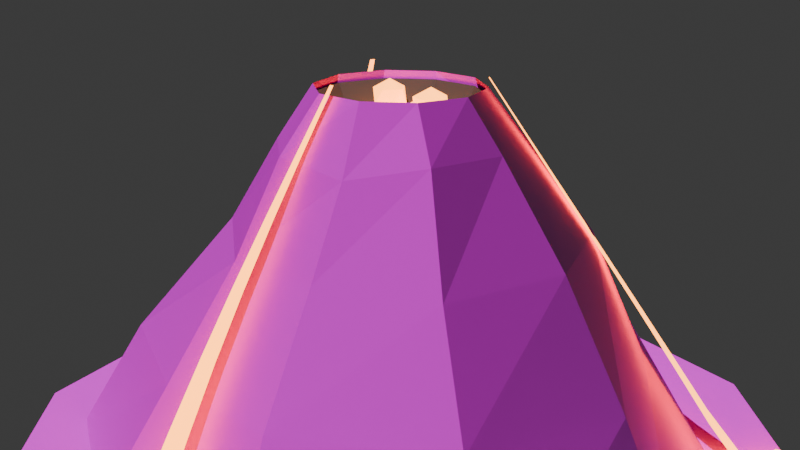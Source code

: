 # Source: Volcan.blend  (saved by Blender 5.1.29; exported with 4.5.12 LTS)
import bpy
from mathutils import Matrix  # noqa: F401  (used for matrix-valued properties, if any)

bpy.ops.wm.read_factory_settings(use_empty=True)
scene = bpy.context.scene
scene.name = 'Scene'

# ---- collections
col_collection = bpy.data.collections.new('Collection'); scene.collection.children.link(col_collection)
col_volcan_base = bpy.data.collections.new('Volcan_Base'); scene.collection.children.link(col_volcan_base)
col_volcan_erupcion = bpy.data.collections.new('Volcan_Erupcion'); scene.collection.children.link(col_volcan_erupcion)

# ---- images (referenced by path relative to the original .blend; pixels are not part of the script)
import os
ASSET_DIR = os.environ.get("B2B_ASSET_DIR", "")  # directory of the original .blend (textures are referenced by path, not embedded)
HERE = os.path.dirname(os.path.abspath(__file__))  # packed textures are extracted next to this script under _unpacked/

def load_image(name, relpath, width, height, colorspace="sRGB"):
    """Load a texture the original file referenced (path relative to the .blend, or extracted next to this script)."""
    p = next((c for c in (os.path.join(HERE, relpath), os.path.join(ASSET_DIR, relpath)) if relpath and os.path.exists(c)), "")
    if p:
        img = bpy.data.images.load(p, check_existing=True)
        img.name = name
    else:  # same state as the original file: an image datablock whose file is absent (Cycles renders it pink)
        img = bpy.data.images.new(name, width, height)
        img.source = "FILE"
        img.filepath = "//" + (relpath or name)
    img.colorspace_settings.name = colorspace
    return img
img_mapa3___decorativos_mapa3___decorativos_basecolor_jpg = load_image('Mapa3 - Decorativos_Mapa3+-+Decorativos_basecolor.jpg', 'Mapa3 - Decorativos_Mapa3+-+Decorativos_basecolor.jpg', 1024, 1024, 'sRGB')
img_mapa3___decorativos_mapa3___decorativos_normal_png = load_image('Mapa3 - Decorativos_Mapa3+-+Decorativos_normal.png', 'Mapa3 - Decorativos_Mapa3+-+Decorativos_normal.png', 1024, 1024, 'Non-Color')

# ---- materials (node trees are filled in below, after node groups)
mat_volcan_lava = bpy.data.materials.new('Volcan_Lava')
mat_volcan_roca = bpy.data.materials.new('Volcan_Roca')
mat_volcan_corteza = bpy.data.materials.new('Volcan_Corteza')

# ---- material node trees
mat_volcan_lava.use_nodes = True; mat_volcan_lava.node_tree.nodes.clear()
_N = mat_volcan_lava.node_tree.nodes; _L = mat_volcan_lava.node_tree.links
n0 = _N.new('ShaderNodeBsdfPrincipled'); n0.name = 'BSDF Principista'; n0.location = (-200, 100)
n0.inputs[0].default_value = (1.0, 0.25, 0.03, 1.0)
n0.inputs[2].default_value = 0.4
n0.inputs[27].default_value = (1.0, 0.32, 0.04, 1.0)
n0.inputs[28].default_value = 5.0
n1 = _N.new('ShaderNodeOutputMaterial'); n1.name = 'Material'; n1.location = (200, 100)
_L.new(n0.outputs[0], n1.inputs[0])
n1.is_active_output = True
mat_volcan_roca.use_nodes = True; mat_volcan_roca.node_tree.nodes.clear()
_N = mat_volcan_roca.node_tree.nodes; _L = mat_volcan_roca.node_tree.links
n0 = _N.new('ShaderNodeBsdfPrincipled'); n0.name = 'BSDF Principista'; n0.location = (-200, 100)
n0.inputs[2].default_value = 0.9
n1 = _N.new('ShaderNodeOutputMaterial'); n1.name = 'Material'; n1.location = (200, 100)
n2 = _N.new('ShaderNodeTexImage'); n2.name = 'Imagen'; n2.location = (-700, 350)
n2.image = img_mapa3___decorativos_mapa3___decorativos_basecolor_jpg
n3 = _N.new('ShaderNodeTexImage'); n3.name = 'Imagen.001'; n3.location = (-700, -50)
n3.image = img_mapa3___decorativos_mapa3___decorativos_normal_png
n4 = _N.new('ShaderNodeNormalMap'); n4.name = 'Mapa de normales'; n4.location = (-350, -50)
n4.inputs[0].default_value = 0.8
_L.new(n0.outputs[0], n1.inputs[0])
_L.new(n2.outputs[0], n0.inputs[0])
_L.new(n3.outputs[0], n4.inputs[1])
_L.new(n4.outputs[0], n0.inputs[5])
n1.is_active_output = True
mat_volcan_corteza.use_nodes = True; mat_volcan_corteza.node_tree.nodes.clear()
_N = mat_volcan_corteza.node_tree.nodes; _L = mat_volcan_corteza.node_tree.links
n0 = _N.new('ShaderNodeBsdfPrincipled'); n0.name = 'BSDF Principista'; n0.location = (-200, 100)
n0.inputs[0].default_value = (0.07, 0.06, 0.06, 1.0)
n0.inputs[2].default_value = 1.0
n1 = _N.new('ShaderNodeOutputMaterial'); n1.name = 'Material'; n1.location = (200, 100)
_L.new(n0.outputs[0], n1.inputs[0])
n1.is_active_output = True

# ---- world
world_world = bpy.data.worlds.new('World'); scene.world = world_world
world_world.use_nodes = True; world_world.node_tree.nodes.clear()
_N = world_world.node_tree.nodes; _L = world_world.node_tree.links
n0 = _N.new('ShaderNodeOutputWorld'); n0.name = 'World Output'; n0.location = (200, 100)
n1 = _N.new('ShaderNodeBackground'); n1.name = 'Background'; n1.location = (-200, 100)
n1.inputs[0].default_value = (0.05088, 0.05088, 0.05088, 1.0)
_L.new(n1.outputs[0], n0.inputs[0])
n0.is_active_output = True
world_world.color = (0.05088, 0.05088, 0.05088)
world_world.sun_shadow_jitter_overblur = 0.0

# ---- cameras
cam_camera = bpy.data.cameras.new('Camera')
cam_camera.clip_start = 0.01

# ---- lights
light_sun = bpy.data.lights.new('Sun', 'SUN')
light_sun.energy = 3.0

# ---- meshes
me_volcan_flujo_mesh = bpy.data.meshes.new('Volcan_Flujo_Mesh')
me_volcan_flujo_mesh.from_pydata([(0.1777, 0.09606, 0.9067), (0.172, 0.1059, 0.9067), (0.2537, 0.142, 0.7765), (0.2442, 0.1578, 0.7765), (0.3289, 0.1893, 0.6463), (0.3147, 0.2121, 0.6463), (0.4041, 0.2365, 0.5162), (0.3843, 0.2675, 0.5162), (0.4805, 0.2818, 0.386), (0.4545, 0.322, 0.386), (0.5589, 0.3234, 0.2558), (0.5263, 0.3742, 0.2558), (0.6403, 0.3598, 0.1257), (0.6008, 0.4226, 0.1257), (0.7248, 0.3904, 0.015), (0.6783, 0.4666, 0.015), (0.812, 0.4152, 0.015), (0.7585, 0.5064, 0.015), (0.8021, 0.4707, -0.007), (0.8672, 0.4234, 0.007925), (0.7772, 0.3941, 0.007925), (0.7216, 0.4707, 0.007925), (0.7772, 0.5472, 0.007925), (0.8672, 0.518, 0.007925), (0.827, 0.3941, 0.03207), (0.737, 0.4234, 0.03207), (0.737, 0.518, 0.03207), (0.827, 0.5472, 0.03207), (0.8826, 0.4707, 0.03207), (0.8021, 0.4707, 0.047), (-0.1764, 0.09834, 0.9067), (-0.1817, 0.08831, 0.9067), (-0.2517, 0.1456, 0.7765), (-0.2604, 0.1293, 0.7765), (-0.3246, 0.1967, 0.6463), (-0.3377, 0.1731, 0.6463), (-0.395, 0.2515, 0.5162), (-0.4135, 0.2198, 0.5162), (-0.4632, 0.3093, 0.386), (-0.4881, 0.2684, 0.386), (-0.5303, 0.3685, 0.2558), (-0.5624, 0.3174, 0.2558), (-0.5974, 0.4273, 0.1257), (-0.6375, 0.3649, 0.1257), (-0.6663, 0.4836, 0.015), (-0.7147, 0.4086, 0.015), (-0.7381, 0.5357, 0.015), (-0.7951, 0.4467, 0.015), (-0.783, 0.5018, -0.007), (-0.7179, 0.4545, 0.007925), (-0.8079, 0.4252, 0.007925), (-0.8635, 0.5018, 0.007925), (-0.8079, 0.5783, 0.007925), (-0.7179, 0.5491, 0.007925), (-0.7581, 0.4252, 0.03207), (-0.8481, 0.4545, 0.03207), (-0.8481, 0.5491, 0.03207), (-0.7581, 0.5783, 0.03207), (-0.7025, 0.5018, 0.03207), (-0.783, 0.5018, 0.047), (-0.01445, -0.2015, 0.9067), (-0.003147, -0.202, 0.9067), (-0.02361, -0.2898, 0.7765), (-0.005169, -0.2907, 0.7765), (-0.03188, -0.3782, 0.6463), (-0.004969, -0.3795, 0.6463), (-0.03749, -0.4667, 0.5162), (-0.0007761, -0.4682, 0.5162), (-0.03926, -0.5556, 0.386), (0.008614, -0.5569, 0.386), (-0.03684, -0.6447, 0.2558), (0.02351, -0.6453, 0.2558), (-0.03099, -0.7338, 0.1257), (0.04317, -0.7332, 0.1257), (-0.02343, -0.8229, 0.015), (0.06582, -0.8206, 0.015), (-0.0167, -0.9118, 0.015), (0.08895, -0.9077, 0.015), (0.0369, -0.9293, -0.007), (0.102, -0.9766, 0.007925), (0.01202, -1.006, 0.007925), (-0.0436, -0.9293, 0.007925), (0.01202, -0.8527, 0.007925), (0.102, -0.882, 0.007925), (0.06177, -1.006, 0.03207), (-0.02823, -0.9766, 0.03207), (-0.02823, -0.882, 0.03207), (0.06177, -0.8527, 0.03207), (0.1174, -0.9293, 0.03207), (0.0369, -0.9293, 0.047)], [], [(0, 1, 3, 2), (2, 3, 5, 4), (4, 5, 7, 6), (6, 7, 9, 8), (8, 9, 11, 10), (10, 11, 13, 12), (12, 13, 15, 14), (14, 15, 17, 16), (18, 19, 20), (19, 18, 23), (18, 20, 21), (18, 21, 22), (18, 22, 23), (19, 23, 28), (20, 19, 24), (21, 20, 25), (22, 21, 26), (23, 22, 27), (19, 28, 24), (20, 24, 25), (21, 25, 26), (22, 26, 27), (23, 27, 28), (24, 28, 29), (25, 24, 29), (26, 25, 29), (27, 26, 29), (28, 27, 29), (30, 31, 33, 32), (32, 33, 35, 34), (34, 35, 37, 36), (36, 37, 39, 38), (38, 39, 41, 40), (40, 41, 43, 42), (42, 43, 45, 44), (44, 45, 47, 46), (48, 49, 50), (49, 48, 53), (48, 50, 51), (48, 51, 52), (48, 52, 53), (49, 53, 58), (50, 49, 54), (51, 50, 55), (52, 51, 56), (53, 52, 57), (49, 58, 54), (50, 54, 55), (51, 55, 56), (52, 56, 57), (53, 57, 58), (54, 58, 59), (55, 54, 59), (56, 55, 59), (57, 56, 59), (58, 57, 59), (60, 61, 63, 62), (62, 63, 65, 64), (64, 65, 67, 66), (66, 67, 69, 68), (68, 69, 71, 70), (70, 71, 73, 72), (72, 73, 75, 74), (74, 75, 77, 76), (78, 79, 80), (79, 78, 83), (78, 80, 81), (78, 81, 82), (78, 82, 83), (79, 83, 88), (80, 79, 84), (81, 80, 85), (82, 81, 86), (83, 82, 87), (79, 88, 84), (80, 84, 85), (81, 85, 86), (82, 86, 87), (83, 87, 88), (84, 88, 89), (85, 84, 89), (86, 85, 89), (87, 86, 89), (88, 87, 89)])
me_volcan_flujo_mesh.materials.append(mat_volcan_lava)
me_volcan_flujo_mesh.update()
me_volcan_base_mesh = bpy.data.meshes.new('Volcan_Base_Mesh')
me_volcan_base_mesh.from_pydata([(0.7774, 0.009387, -0.01397), (0.6076, 0.4316, 0.001435), (0.2557, 0.6981, 0.0002974), (-0.2198, 0.7604, -0.01721), (-0.6251, 0.4836, 0.01307), (-0.7641, -0.02738, 0.005097), (-0.6366, -0.5006, -0.004133), (-0.2411, -0.7017, 0.01434), (0.2221, -0.721, -0.01529), (0.6832, -0.4896, -0.01277), (0.6338, 0.002421, 0.2749), (0.4743, 0.3279, 0.2624), (0.2061, 0.6037, 0.2771), (-0.1846, 0.6008, 0.2781), (-0.5173, 0.3923, 0.288), (-0.6271, -0.01883, 0.281), (-0.5051, -0.3975, 0.2715), (-0.1685, -0.5572, 0.2767), (0.1603, -0.5631, 0.2796), (0.5173, -0.3712, 0.2906), (0.4664, 0.007287, 0.5425), (0.3623, 0.2613, 0.5532), (0.1443, 0.4409, 0.5678), (-0.1464, 0.4272, 0.5324), (-0.371, 0.2552, 0.5697), (-0.4248, -0.005732, 0.5454), (-0.335, -0.2301, 0.5485), (-0.1192, -0.3955, 0.5324), (0.1245, -0.3947, 0.5399), (0.376, -0.2755, 0.5332), (0.2922, 0.007465, 0.7653), (0.2495, 0.1787, 0.7411), (0.07766, 0.2726, 0.7654), (-0.07901, 0.2622, 0.737), (-0.2258, 0.1616, 0.7494), (-0.279, 0.001809, 0.7302), (-0.2235, -0.1751, 0.7527), (-0.08967, -0.2851, 0.7506), (0.1012, -0.2805, 0.7322), (0.2493, -0.1722, 0.765), (0.2, 0.0, 0.88), (0.1618, 0.1176, 0.88), (0.0618, 0.1902, 0.88), (-0.0618, 0.1902, 0.88), (-0.1618, 0.1176, 0.88), (-0.2, 2.449e-17, 0.88), (-0.1618, -0.1176, 0.88), (-0.0618, -0.1902, 0.88), (0.0618, -0.1902, 0.88), (0.1618, -0.1176, 0.88)], [], [(0, 1, 11, 10), (1, 2, 12, 11), (2, 3, 13, 12), (3, 4, 14, 13), (4, 5, 15, 14), (5, 6, 16, 15), (6, 7, 17, 16), (7, 8, 18, 17), (8, 9, 19, 18), (9, 0, 10, 19), (10, 11, 21, 20), (11, 12, 22, 21), (12, 13, 23, 22), (13, 14, 24, 23), (14, 15, 25, 24), (15, 16, 26, 25), (16, 17, 27, 26), (17, 18, 28, 27), (18, 19, 29, 28), (19, 10, 20, 29), (20, 21, 31, 30), (21, 22, 32, 31), (22, 23, 33, 32), (23, 24, 34, 33), (24, 25, 35, 34), (25, 26, 36, 35), (26, 27, 37, 36), (27, 28, 38, 37), (28, 29, 39, 38), (29, 20, 30, 39), (30, 31, 41, 40), (31, 32, 42, 41), (32, 33, 43, 42), (33, 34, 44, 43), (34, 35, 45, 44), (35, 36, 46, 45), (36, 37, 47, 46), (37, 38, 48, 47), (38, 39, 49, 48), (39, 30, 40, 49)])
_uv = me_volcan_base_mesh.uv_layers.new(name='UVMap')
_uv.uv.foreach_set('vector', [1.506, -0.008363, 1.795, 0.0008594, 1.789, 0.1571, 1.502, 0.1646, 1.795, 0.0008594, 2.082, 0.0001781, 2.093, 0.1659, 1.789, 0.1571, 2.082, 0.0001781, 2.384, -0.0103, 2.392, 0.1665, 2.093, 0.1659, 2.384, -0.0103, 2.686, 0.007829, 2.69, 0.1724, 2.392, 0.1665, 2.686, 0.007829, 0.0171, 0.003052, 0.01433, 0.1683, 2.69, 0.1724, 0.0171, 0.003052, 0.3182, -0.002475, 0.3183, 0.1626, 0.01433, 0.1683, 0.3182, -0.002475, 0.592, 0.008586, 0.6098, 0.1657, 0.3183, 0.1626, 0.592, 0.008586, 0.8927, -0.009155, 0.8824, 0.1674, 0.6098, 0.1657, 0.8927, -0.009155, 1.203, -0.007647, 1.203, 0.174, 0.8824, 0.1674, 1.203, -0.007647, 1.506, -0.008363, 1.502, 0.1646, 1.203, 0.174, 1.502, 0.1646, 1.789, 0.1571, 1.798, 0.3313, 1.507, 0.3249, 1.789, 0.1571, 2.093, 0.1659, 2.099, 0.34, 1.798, 0.3313, 2.093, 0.1659, 2.392, 0.1665, 2.408, 0.3188, 2.099, 0.34, 2.392, 0.1665, 2.69, 0.1724, 2.712, 0.3412, 2.408, 0.3188, 2.69, 0.1724, 0.01433, 0.1683, 0.006442, 0.3266, 2.712, 0.3412, 0.01433, 0.1683, 0.3183, 0.1626, 0.2873, 0.3284, 0.006442, 0.3266, 0.3183, 0.1626, 0.6098, 0.1657, 0.6102, 0.3188, 0.2873, 0.3284, 0.6098, 0.1657, 0.8824, 0.1674, 0.8958, 0.3233, 0.6102, 0.3188, 0.8824, 0.1674, 1.203, 0.174, 1.198, 0.3193, 0.8958, 0.3233, 1.203, 0.174, 1.502, 0.1646, 1.507, 0.3249, 1.198, 0.3193, 1.507, 0.3249, 1.798, 0.3313, 1.797, 0.4438, 1.512, 0.4583, 1.798, 0.3313, 2.099, 0.34, 2.117, 0.4583, 1.797, 0.4438, 2.099, 0.34, 2.408, 0.3188, 2.39, 0.4413, 2.117, 0.4583, 2.408, 0.3188, 2.712, 0.3412, 2.703, 0.4487, 2.39, 0.4413, 2.712, 0.3412, 0.006442, 0.3266, 2.997, 0.4372, 2.703, 0.4487, 0.006442, 0.3266, 0.2873, 0.3284, 0.3173, 0.4507, 2.997, 0.4372, 0.2873, 0.3284, 0.6102, 0.3188, 0.6045, 0.4495, 0.3173, 0.4507, 0.6102, 0.3188, 0.8958, 0.3233, 0.9153, 0.4384, 0.6045, 0.4495, 0.8958, 0.3233, 1.198, 0.3193, 1.211, 0.4581, 0.9153, 0.4384, 1.198, 0.3193, 1.507, 0.3249, 1.512, 0.4583, 1.211, 0.4581, 1.512, 0.4583, 1.797, 0.4438, 1.8, 0.5269, 1.5, 0.5269, 1.797, 0.4438, 2.117, 0.4583, 2.1, 0.5269, 1.8, 0.5269, 2.117, 0.4583, 2.39, 0.4413, 2.4, 0.5269, 2.1, 0.5269, 2.39, 0.4413, 2.703, 0.4487, 2.7, 0.5269, 2.4, 0.5269, 2.703, 0.4487, 2.997, 0.4372, 3.0, 0.5269, 2.7, 0.5269, 2.997, 0.4372, 0.3173, 0.4507, 0.3, 0.5269, 3.0, 0.5269, 0.3173, 0.4507, 0.6045, 0.4495, 0.6, 0.5269, 0.3, 0.5269, 0.6045, 0.4495, 0.9153, 0.4384, 0.9, 0.5269, 0.6, 0.5269, 0.9153, 0.4384, 1.211, 0.4581, 1.2, 0.5269, 0.9, 0.5269, 1.211, 0.4581, 1.512, 0.4583, 1.5, 0.5269, 1.2, 0.5269])
me_volcan_base_mesh.materials.append(mat_volcan_roca)
me_volcan_base_mesh.update()
me_volcan_crater_mesh = bpy.data.meshes.new('Volcan_Crater_Mesh')
me_volcan_crater_mesh.from_pydata([(0.2, 0.0, 0.86), (0.1618, 0.1176, 0.86), (0.0618, 0.1902, 0.86), (-0.0618, 0.1902, 0.86), (-0.1618, 0.1176, 0.86), (-0.2, 2.449e-17, 0.86), (-0.1618, -0.1176, 0.86), (-0.0618, -0.1902, 0.86), (0.0618, -0.1902, 0.86), (0.1618, -0.1176, 0.86), (0.11, 0.0, 0.68), (0.08899, 0.06466, 0.68), (0.03399, 0.1046, 0.68), (-0.03399, 0.1046, 0.68), (-0.08899, 0.06466, 0.68), (-0.11, 1.347e-17, 0.68), (-0.08899, -0.06466, 0.68), (-0.03399, -0.1046, 0.68), (0.03399, -0.1046, 0.68), (0.08899, -0.06466, 0.68)], [], [(0, 1, 11, 10), (1, 2, 12, 11), (2, 3, 13, 12), (3, 4, 14, 13), (4, 5, 15, 14), (5, 6, 16, 15), (6, 7, 17, 16), (7, 8, 18, 17), (8, 9, 19, 18), (9, 0, 10, 19)])
me_volcan_crater_mesh.materials.append(mat_volcan_corteza)
me_volcan_crater_mesh.update()
me_volcan_craterpiso_mesh = bpy.data.meshes.new('Volcan_CraterPiso_Mesh')
me_volcan_craterpiso_mesh.from_pydata([(0.11, 0.0, 0.68), (0.08899, 0.06466, 0.68), (0.03399, 0.1046, 0.68), (-0.03399, 0.1046, 0.68), (-0.08899, 0.06466, 0.68), (-0.11, 1.347e-17, 0.68), (-0.08899, -0.06466, 0.68), (-0.03399, -0.1046, 0.68), (0.03399, -0.1046, 0.68), (0.08899, -0.06466, 0.68)], [], [(0, 1, 2, 3, 4, 5, 6, 7, 8, 9)])
me_volcan_craterpiso_mesh.materials.append(mat_volcan_corteza)
me_volcan_craterpiso_mesh.update()
me_volcan_falda_mesh = bpy.data.meshes.new('Volcan_Falda_Mesh')
me_volcan_falda_mesh.from_pydata([(0.95, 0.0, 0.005), (0.8227, 0.475, 0.005), (0.475, 0.8227, 0.005), (5.817e-17, 0.95, 0.005), (-0.475, 0.8227, 0.005), (-0.8227, 0.475, 0.005), (-0.95, 1.163e-16, 0.005), (-0.8227, -0.475, 0.005), (-0.475, -0.8227, 0.005), (-1.745e-16, -0.95, 0.005), (0.475, -0.8227, 0.005), (0.8227, -0.475, 0.005)], [], [(0, 1, 2, 3, 4, 5, 6, 7, 8, 9, 10, 11)])
_uv = me_volcan_falda_mesh.uv_layers.new(name='UVMap')
_uv.uv.foreach_set('vector', [1.069, 0.5, 0.9926, 0.7844, 0.7844, 0.9926, 0.5, 1.069, 0.2156, 0.9926, 0.007351, 0.7844, -0.06886, 0.5, 0.007351, 0.2156, 0.2156, 0.007351, 0.5, -0.06886, 0.7844, 0.007351, 0.9926, 0.2156])
me_volcan_falda_mesh.materials.append(mat_volcan_roca)
me_volcan_falda_mesh.update()
me_erupcion_burbujeo_mesh = bpy.data.meshes.new('Erupcion_Burbujeo_Mesh')
me_erupcion_burbujeo_mesh.from_pydata([(0.01446, 0.006112, 0.7091), (0.05213, -0.02126, 0.735), (6.463e-05, -0.03818, 0.735), (-0.03212, 0.006112, 0.735), (6.463e-05, 0.05041, 0.735), (0.05213, 0.03349, 0.735), (0.02885, -0.03818, 0.7769), (-0.02322, -0.02126, 0.7769), (-0.02322, 0.03349, 0.7769), (0.02885, 0.05041, 0.7769), (0.06103, 0.006112, 0.7769), (0.01446, 0.006112, 0.8028), (-0.02024, 0.0153, 0.6963), (0.01691, -0.0117, 0.7218), (-0.03443, -0.02838, 0.7218), (-0.06617, 0.0153, 0.7218), (-0.03443, 0.05898, 0.7218), (0.01691, 0.04229, 0.7218), (-0.006049, -0.02838, 0.7632), (-0.0574, -0.0117, 0.7632), (-0.0574, 0.04229, 0.7632), (-0.006049, 0.05898, 0.7632), (0.02569, 0.0153, 0.7632), (-0.02024, 0.0153, 0.7887), (-0.001029, -0.008287, 0.6954), (0.04007, -0.03815, 0.7236), (-0.01673, -0.0566, 0.7236), (-0.05183, -0.008287, 0.7236), (-0.01673, 0.04003, 0.7236), (0.04007, 0.02157, 0.7236), (0.01467, -0.0566, 0.7694), (-0.04213, -0.03815, 0.7694), (-0.04213, 0.02157, 0.7694), (0.01467, 0.04003, 0.7694), (0.04977, -0.008287, 0.7694), (-0.001029, -0.008287, 0.7976), (0.06938, -0.009369, 0.7557), (0.09617, -0.02884, 0.7742), (0.05914, -0.04087, 0.7742), (0.03626, -0.009369, 0.7742), (0.05914, 0.02213, 0.7742), (0.09617, 0.0101, 0.7742), (0.07961, -0.04087, 0.804), (0.04258, -0.02884, 0.804), (0.04258, 0.0101, 0.804), (0.07961, 0.02213, 0.804), (0.1025, -0.009369, 0.804), (0.06938, -0.009369, 0.8224), (0.04635, 0.05348, 0.7899), (0.08056, 0.02862, 0.8134), (0.03328, 0.01326, 0.8134), (0.004058, 0.05348, 0.8134), (0.03328, 0.09369, 0.8134), (0.08056, 0.07833, 0.8134), (0.05942, 0.01326, 0.8515), (0.01213, 0.02862, 0.8515), (0.01213, 0.07833, 0.8515), (0.05942, 0.09369, 0.8515), (0.08864, 0.05348, 0.8515), (0.04635, 0.05348, 0.875), (-0.009206, 0.07702, 0.7628), (0.02139, 0.05479, 0.7838), (-0.02089, 0.04105, 0.7838), (-0.04703, 0.07702, 0.7838), (-0.02089, 0.113, 0.7838), (0.02139, 0.09925, 0.7838), (0.00248, 0.04105, 0.8179), (-0.0398, 0.05479, 0.8179), (-0.0398, 0.09925, 0.8179), (0.00248, 0.113, 0.8179), (0.02861, 0.07702, 0.8179), (-0.009206, 0.07702, 0.8389), (-0.08079, 0.05087, 0.7997), (-0.04872, 0.02757, 0.8217), (-0.09304, 0.01317, 0.8217), (-0.1204, 0.05087, 0.8217), (-0.09304, 0.08857, 0.8217), (-0.04872, 0.07417, 0.8217), (-0.06854, 0.01317, 0.8574), (-0.1129, 0.02757, 0.8574), (-0.1129, 0.07417, 0.8574), (-0.06854, 0.08857, 0.8574), (-0.04115, 0.05087, 0.8574), (-0.08079, 0.05087, 0.8795), (-0.06554, -0.03117, 0.7485), (-0.03526, -0.05318, 0.7693), (-0.07711, -0.06677, 0.7693), (-0.103, -0.03117, 0.7693), (-0.07711, 0.004429, 0.7693), (-0.03526, -0.009169, 0.7693), (-0.05397, -0.06677, 0.803), (-0.09583, -0.05318, 0.803), (-0.09583, -0.009169, 0.803), (-0.05397, 0.004429, 0.803), (-0.02811, -0.03117, 0.803), (-0.06554, -0.03117, 0.8238), (-0.02758, -0.09077, 0.7578), (-0.001918, -0.1094, 0.7754), (-0.03738, -0.1209, 0.7754), (-0.0593, -0.09077, 0.7754), (-0.03738, -0.0606, 0.7754), (-0.001918, -0.07213, 0.7754), (-0.01778, -0.1209, 0.804), (-0.05324, -0.1094, 0.804), (-0.05324, -0.07213, 0.804), (-0.01778, -0.0606, 0.804), (0.004139, -0.09077, 0.804), (-0.02758, -0.09077, 0.8216), (0.06209, -0.05929, 0.7475), (0.09528, -0.0834, 0.7703), (0.04941, -0.0983, 0.7703), (0.02107, -0.05929, 0.7703), (0.04941, -0.02027, 0.7703), (0.09528, -0.03517, 0.7703), (0.07477, -0.0983, 0.8073), (0.0289, -0.0834, 0.8073), (0.0289, -0.03517, 0.8073), (0.07477, -0.02027, 0.8073), (0.1031, -0.05929, 0.8073), (0.06209, -0.05929, 0.8301)], [], [(0, 1, 2), (1, 0, 5), (0, 2, 3), (0, 3, 4), (0, 4, 5), (1, 5, 10), (2, 1, 6), (3, 2, 7), (4, 3, 8), (5, 4, 9), (1, 10, 6), (2, 6, 7), (3, 7, 8), (4, 8, 9), (5, 9, 10), (6, 10, 11), (7, 6, 11), (8, 7, 11), (9, 8, 11), (10, 9, 11), (12, 13, 14), (13, 12, 17), (12, 14, 15), (12, 15, 16), (12, 16, 17), (13, 17, 22), (14, 13, 18), (15, 14, 19), (16, 15, 20), (17, 16, 21), (13, 22, 18), (14, 18, 19), (15, 19, 20), (16, 20, 21), (17, 21, 22), (18, 22, 23), (19, 18, 23), (20, 19, 23), (21, 20, 23), (22, 21, 23), (24, 25, 26), (25, 24, 29), (24, 26, 27), (24, 27, 28), (24, 28, 29), (25, 29, 34), (26, 25, 30), (27, 26, 31), (28, 27, 32), (29, 28, 33), (25, 34, 30), (26, 30, 31), (27, 31, 32), (28, 32, 33), (29, 33, 34), (30, 34, 35), (31, 30, 35), (32, 31, 35), (33, 32, 35), (34, 33, 35), (36, 37, 38), (37, 36, 41), (36, 38, 39), (36, 39, 40), (36, 40, 41), (37, 41, 46), (38, 37, 42), (39, 38, 43), (40, 39, 44), (41, 40, 45), (37, 46, 42), (38, 42, 43), (39, 43, 44), (40, 44, 45), (41, 45, 46), (42, 46, 47), (43, 42, 47), (44, 43, 47), (45, 44, 47), (46, 45, 47), (48, 49, 50), (49, 48, 53), (48, 50, 51), (48, 51, 52), (48, 52, 53), (49, 53, 58), (50, 49, 54), (51, 50, 55), (52, 51, 56), (53, 52, 57), (49, 58, 54), (50, 54, 55), (51, 55, 56), (52, 56, 57), (53, 57, 58), (54, 58, 59), (55, 54, 59), (56, 55, 59), (57, 56, 59), (58, 57, 59), (60, 61, 62), (61, 60, 65), (60, 62, 63), (60, 63, 64), (60, 64, 65), (61, 65, 70), (62, 61, 66), (63, 62, 67), (64, 63, 68), (65, 64, 69), (61, 70, 66), (62, 66, 67), (63, 67, 68), (64, 68, 69), (65, 69, 70), (66, 70, 71), (67, 66, 71), (68, 67, 71), (69, 68, 71), (70, 69, 71), (72, 73, 74), (73, 72, 77), (72, 74, 75), (72, 75, 76), (72, 76, 77), (73, 77, 82), (74, 73, 78), (75, 74, 79), (76, 75, 80), (77, 76, 81), (73, 82, 78), (74, 78, 79), (75, 79, 80), (76, 80, 81), (77, 81, 82), (78, 82, 83), (79, 78, 83), (80, 79, 83), (81, 80, 83), (82, 81, 83), (84, 85, 86), (85, 84, 89), (84, 86, 87), (84, 87, 88), (84, 88, 89), (85, 89, 94), (86, 85, 90), (87, 86, 91), (88, 87, 92), (89, 88, 93), (85, 94, 90), (86, 90, 91), (87, 91, 92), (88, 92, 93), (89, 93, 94), (90, 94, 95), (91, 90, 95), (92, 91, 95), (93, 92, 95), (94, 93, 95), (96, 97, 98), (97, 96, 101), (96, 98, 99), (96, 99, 100), (96, 100, 101), (97, 101, 106), (98, 97, 102), (99, 98, 103), (100, 99, 104), (101, 100, 105), (97, 106, 102), (98, 102, 103), (99, 103, 104), (100, 104, 105), (101, 105, 106), (102, 106, 107), (103, 102, 107), (104, 103, 107), (105, 104, 107), (106, 105, 107), (108, 109, 110), (109, 108, 113), (108, 110, 111), (108, 111, 112), (108, 112, 113), (109, 113, 118), (110, 109, 114), (111, 110, 115), (112, 111, 116), (113, 112, 117), (109, 118, 114), (110, 114, 115), (111, 115, 116), (112, 116, 117), (113, 117, 118), (114, 118, 119), (115, 114, 119), (116, 115, 119), (117, 116, 119), (118, 117, 119)])
me_erupcion_burbujeo_mesh.materials.append(mat_volcan_lava)
me_erupcion_burbujeo_mesh.update()
arm_lava_armature = bpy.data.armatures.new('Lava_Armature')  # bones are not reproduced
arm_erupcion_armature = bpy.data.armatures.new('Erupcion_Armature')  # bones are not reproduced

# ---- objects
ob_sun = bpy.data.objects.new('Sun', light_sun)
ob_camera = bpy.data.objects.new('Camera', cam_camera)
ob_volcan_flujo = bpy.data.objects.new('Volcan_Flujo', me_volcan_flujo_mesh)
ob_lava_armature = bpy.data.objects.new('Lava_Armature', arm_lava_armature)
ob_volcan_base = bpy.data.objects.new('Volcan_Base', me_volcan_base_mesh)
ob_volcan_crater = bpy.data.objects.new('Volcan_Crater', me_volcan_crater_mesh)
ob_volcan_craterpiso = bpy.data.objects.new('Volcan_CraterPiso', me_volcan_craterpiso_mesh)
ob_volcan_falda = bpy.data.objects.new('Volcan_Falda', me_volcan_falda_mesh)
ob_eruptionpoint = bpy.data.objects.new('EruptionPoint', None)
ob_erupcion_burbujeo = bpy.data.objects.new('Erupcion_Burbujeo', me_erupcion_burbujeo_mesh)
ob_erupcion_armature = bpy.data.objects.new('Erupcion_Armature', arm_erupcion_armature)

# ---- transforms, parenting, visibility, modifiers, constraints
ob_sun.location = (0.0, 0.0, 0.0)
ob_sun.rotation_euler = (0.9, 0.0, 0.6)
ob_camera.location = (1.7, -1.8, 1.35)
ob_camera.rotation_euler = (1.258, 5.3e-08, 0.7568)
ob_volcan_flujo.parent = ob_lava_armature
ob_volcan_flujo.location = (0.0, 0.0, 0.0)
_vg = ob_volcan_flujo.vertex_groups.new(name='flujo_0')
_vg.add([0, 1, 2, 3, 4, 5, 6, 7, 8, 9, 10, 11, 12, 13, 14, 15, 16, 17, 18, 19, 20, 21, 22, 23, 24, 25, 26, 27, 28, 29], 1.0, 'REPLACE')
_vg = ob_volcan_flujo.vertex_groups.new(name='flujo_1')
_vg.add([30, 31, 32, 33, 34, 35, 36, 37, 38, 39, 40, 41, 42, 43, 44, 45, 46, 47, 48, 49, 50, 51, 52, 53, 54, 55, 56, 57, 58, 59], 1.0, 'REPLACE')
_vg = ob_volcan_flujo.vertex_groups.new(name='flujo_2')
_vg.add([60, 61, 62, 63, 64, 65, 66, 67, 68, 69, 70, 71, 72, 73, 74, 75, 76, 77, 78, 79, 80, 81, 82, 83, 84, 85, 86, 87, 88, 89], 1.0, 'REPLACE')
_m = ob_volcan_flujo.modifiers.new('Armature', 'ARMATURE')
_m.object = ob_lava_armature
ob_lava_armature.location = (0.0, 0.0, 0.0)
ob_volcan_base.location = (0.0, 0.0, 0.0)
ob_volcan_crater.location = (0.0, 0.0, 0.0)
ob_volcan_craterpiso.location = (0.0, 0.0, 0.0)
ob_volcan_falda.location = (0.0, 0.0, 0.0)
ob_eruptionpoint.location = (0.0, 0.0, 0.9)
ob_eruptionpoint.empty_display_type = 'SPHERE'
ob_eruptionpoint.empty_display_size = 0.12
ob_erupcion_burbujeo.parent = ob_erupcion_armature
ob_erupcion_burbujeo.location = (0.0, 0.0, 0.0)
_vg = ob_erupcion_burbujeo.vertex_groups.new(name='bub_0')
_vg.add([1, 5, 9, 11, 17, 22, 29, 33, 35, 39], 1.0, 'REPLACE')
_vg = ob_erupcion_burbujeo.vertex_groups.new(name='bub_1')
_vg.add([3, 4, 8, 12, 15, 16, 20, 23, 27, 28, 32, 89], 1.0, 'REPLACE')
_vg = ob_erupcion_burbujeo.vertex_groups.new(name='bub_2')
_vg.add([0, 2, 7, 13, 14, 18, 24, 25, 26], 1.0, 'REPLACE')
_vg = ob_erupcion_burbujeo.vertex_groups.new(name='bub_3')
_vg.add([10, 34, 36, 37, 40, 41, 43, 44, 45, 46, 47, 112, 113, 117], 1.0, 'REPLACE')
_vg = ob_erupcion_burbujeo.vertex_groups.new(name='bub_4')
_vg.add([48, 49, 50, 52, 53, 54, 55, 56, 57, 58, 59, 70], 1.0, 'REPLACE')
_vg = ob_erupcion_burbujeo.vertex_groups.new(name='bub_5')
_vg.add([21, 51, 60, 61, 62, 63, 64, 65, 66, 67, 68, 69, 71], 1.0, 'REPLACE')
_vg = ob_erupcion_burbujeo.vertex_groups.new(name='bub_6')
_vg.add([72, 73, 74, 75, 76, 77, 78, 79, 80, 81, 82, 83], 1.0, 'REPLACE')
_vg = ob_erupcion_burbujeo.vertex_groups.new(name='bub_7')
_vg.add([19, 31, 84, 85, 86, 87, 88, 91, 92, 93, 94, 95], 1.0, 'REPLACE')
_vg = ob_erupcion_burbujeo.vertex_groups.new(name='bub_8')
_vg.add([90, 96, 97, 98, 99, 100, 101, 102, 103, 104, 105, 106, 107], 1.0, 'REPLACE')
_vg = ob_erupcion_burbujeo.vertex_groups.new(name='bub_9')
_vg.add([6, 30, 38, 42, 108, 109, 110, 111, 114, 115, 116, 118, 119], 1.0, 'REPLACE')
_m = ob_erupcion_burbujeo.modifiers.new('Armature', 'ARMATURE')
_m.object = ob_erupcion_armature
ob_erupcion_armature.location = (0.0, 0.0, 0.0)

# ---- collection membership
scene.collection.objects.link(ob_sun)
scene.collection.objects.link(ob_camera)
col_volcan_base.objects.link(ob_volcan_flujo)
col_volcan_base.objects.link(ob_lava_armature)
col_volcan_base.objects.link(ob_volcan_base)
col_volcan_base.objects.link(ob_volcan_crater)
col_volcan_base.objects.link(ob_volcan_craterpiso)
col_volcan_base.objects.link(ob_volcan_falda)
col_volcan_base.objects.link(ob_eruptionpoint)
col_volcan_erupcion.objects.link(ob_erupcion_burbujeo)
col_volcan_erupcion.objects.link(ob_erupcion_armature)

# ---- scene / render settings (as saved in the file)
scene.camera = ob_camera
scene.frame_start = 1; scene.frame_end = 60; scene.frame_set(1)
scene.render.engine = 'BLENDER_EEVEE_NEXT'
scene.render.fps = 30
scene.render.bake_bias = 0.0
scene.render.bake_samples = 0
scene.cycles.sampling_pattern = 'TABULATED_SOBOL'
scene.eevee.use_volume_custom_range = False
bpy.context.view_layer.update()
